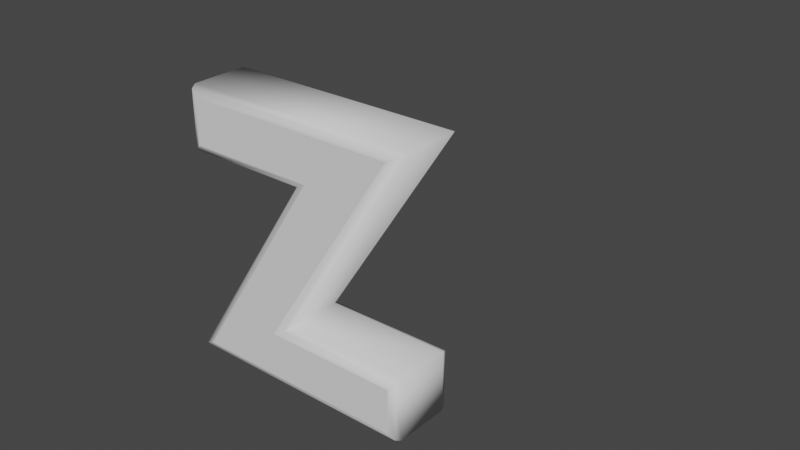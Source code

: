 # Source: z.blend  (saved by Blender 2.81.16; exported with 4.5.12 LTS)
import bpy
from mathutils import Matrix  # noqa: F401  (used for matrix-valued properties, if any)

bpy.ops.wm.read_factory_settings(use_empty=True)
scene = bpy.context.scene
scene.name = 'Scene'

# ---- collections
col_collection = bpy.data.collections.new('Collection'); scene.collection.children.link(col_collection)

# ---- world
world_world = bpy.data.worlds.new('World'); scene.world = world_world
world_world.use_nodes = True; world_world.node_tree.nodes.clear()
_N = world_world.node_tree.nodes; _L = world_world.node_tree.links
n0 = _N.new('ShaderNodeOutputWorld'); n0.name = 'World Output'; n0.location = (300, 300)
n1 = _N.new('ShaderNodeBackground'); n1.name = 'Background'; n1.location = (10, 300)
n1.inputs[0].default_value = (0.05088, 0.05088, 0.05088, 1.0)
_L.new(n1.outputs[0], n0.inputs[0])
n0.is_active_output = True
world_world.color = (0.05088, 0.05088, 0.05088)
world_world.use_sun_shadow = False
world_world.sun_shadow_jitter_overblur = 0.0

# ---- curves / text
txt_text = bpy.data.curves.new('Text', 'FONT')
txt_text.dimensions = '2D'
txt_text.body = 'z'
txt_text.use_path_clamp = True
txt_text.bevel_resolution = 1
txt_text.extrude = 0.05
txt_text.bevel_depth = 0.015

# ---- objects
ob_text = bpy.data.objects.new('Text', txt_text)

# ---- transforms, parenting, visibility, modifiers, constraints
ob_text.location = (-0.2566, 0.0, 0.0)
ob_text.rotation_euler = (1.571, -0.0, 0.0)
ob_text.lineart.crease_threshold = 0.0

# ---- collection membership
col_collection.objects.link(ob_text)

# ---- scene / render settings (as saved in the file)
scene.frame_start = 1; scene.frame_end = 250; scene.frame_set(0)
scene.render.engine = 'BLENDER_EEVEE_NEXT'
scene.cycles.use_denoising = False
scene.cycles.samples = 128
scene.cycles.sampling_pattern = 'TABULATED_SOBOL'
scene.cycles.use_adaptive_sampling = False
scene.cycles.use_light_tree = False
scene.view_settings.view_transform = 'Filmic'
bpy.context.view_layer.update()

# ---- added for rendering (the .blend has no active camera and no usable light): camera, sun
cam_auto = bpy.data.cameras.new('AutoCamera')
cam_auto.lens = 50.0
cam_auto.sensor_width = 36.0
cam_auto.clip_end = 1000.0
ob_auto_camera = bpy.data.objects.new('AutoCamera', cam_auto)
scene.collection.objects.link(ob_auto_camera)
ob_auto_camera.location = (1.03064, -1.09467, 1.04978)
ob_auto_camera.rotation_euler = (1.09748, -7.21219e-08, 0.694738)
scene.camera = ob_auto_camera
light_auto_sun = bpy.data.lights.new('AutoSun', 'SUN')
light_auto_sun.energy = 3.0
light_auto_sun.angle = 0.0523599
ob_auto_sun = bpy.data.objects.new('AutoSun', light_auto_sun)
scene.collection.objects.link(ob_auto_sun)
ob_auto_sun.rotation_euler = (0.872665, 0.174533, 0.523599)
bpy.context.view_layer.update()
